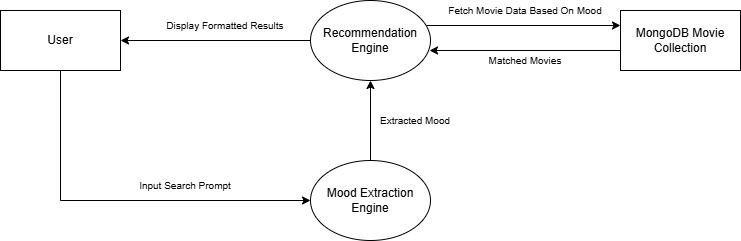

The diagram above was exported from draw.io. Its source (the exported page's mxGraphModel, read from the mxfile embedded in the PNG):
<mxGraphModel dx="1075" dy="435" grid="1" gridSize="10" guides="1" tooltips="1" connect="1" arrows="1" fold="1" page="1" pageScale="1" pageWidth="1100" pageHeight="850" math="0" shadow="0">
  <root>
    <mxCell id="0" />
    <mxCell id="1" parent="0" />
    <mxCell id="f2KLa9SutpVpY8-ILPW3-1" value="User" style="rounded=0;whiteSpace=wrap;html=1;" vertex="1" parent="1">
      <mxGeometry x="190" y="210" width="120" height="60" as="geometry" />
    </mxCell>
    <mxCell id="f2KLa9SutpVpY8-ILPW3-2" value="Recommendation Engine" style="ellipse;whiteSpace=wrap;html=1;" vertex="1" parent="1">
      <mxGeometry x="500" y="200" width="120" height="80" as="geometry" />
    </mxCell>
    <mxCell id="f2KLa9SutpVpY8-ILPW3-3" value="Mood Extraction Engine" style="ellipse;whiteSpace=wrap;html=1;" vertex="1" parent="1">
      <mxGeometry x="500" y="360" width="120" height="80" as="geometry" />
    </mxCell>
    <mxCell id="f2KLa9SutpVpY8-ILPW3-4" value="MongoDB Movie Collection" style="rounded=0;whiteSpace=wrap;html=1;" vertex="1" parent="1">
      <mxGeometry x="810" y="210" width="120" height="60" as="geometry" />
    </mxCell>
    <mxCell id="f2KLa9SutpVpY8-ILPW3-5" value="" style="endArrow=classic;html=1;rounded=0;entryX=0;entryY=0.5;entryDx=0;entryDy=0;exitX=0.5;exitY=1;exitDx=0;exitDy=0;" edge="1" parent="1" source="f2KLa9SutpVpY8-ILPW3-1" target="f2KLa9SutpVpY8-ILPW3-3">
      <mxGeometry width="50" height="50" relative="1" as="geometry">
        <mxPoint x="246" y="290" as="sourcePoint" />
        <mxPoint x="460" y="380" as="targetPoint" />
        <Array as="points">
          <mxPoint x="250" y="400" />
        </Array>
      </mxGeometry>
    </mxCell>
    <mxCell id="f2KLa9SutpVpY8-ILPW3-6" value="&lt;font style=&quot;font-size: 10px;&quot;&gt;Input Search Prompt&lt;/font&gt;" style="text;html=1;align=center;verticalAlign=middle;whiteSpace=wrap;rounded=0;" vertex="1" parent="1">
      <mxGeometry x="320" y="370" width="110" height="30" as="geometry" />
    </mxCell>
    <mxCell id="f2KLa9SutpVpY8-ILPW3-8" value="" style="endArrow=classic;html=1;rounded=0;entryX=1;entryY=0.5;entryDx=0;entryDy=0;exitX=0;exitY=0.5;exitDx=0;exitDy=0;" edge="1" parent="1" source="f2KLa9SutpVpY8-ILPW3-2" target="f2KLa9SutpVpY8-ILPW3-1">
      <mxGeometry width="50" height="50" relative="1" as="geometry">
        <mxPoint x="470" y="340" as="sourcePoint" />
        <mxPoint x="520" y="290" as="targetPoint" />
      </mxGeometry>
    </mxCell>
    <mxCell id="f2KLa9SutpVpY8-ILPW3-9" value="&lt;font style=&quot;font-size: 10px;&quot;&gt;Display Formatted Results&lt;/font&gt;" style="text;html=1;align=center;verticalAlign=middle;whiteSpace=wrap;rounded=0;" vertex="1" parent="1">
      <mxGeometry x="320" y="210" width="190" height="30" as="geometry" />
    </mxCell>
    <mxCell id="f2KLa9SutpVpY8-ILPW3-10" value="" style="endArrow=classic;html=1;rounded=0;entryX=0;entryY=0.25;entryDx=0;entryDy=0;" edge="1" parent="1" target="f2KLa9SutpVpY8-ILPW3-4">
      <mxGeometry width="50" height="50" relative="1" as="geometry">
        <mxPoint x="616" y="225" as="sourcePoint" />
        <mxPoint x="690" y="180" as="targetPoint" />
      </mxGeometry>
    </mxCell>
    <mxCell id="f2KLa9SutpVpY8-ILPW3-11" value="" style="endArrow=classic;html=1;rounded=0;entryX=0;entryY=0.25;entryDx=0;entryDy=0;exitX=1;exitY=0.313;exitDx=0;exitDy=0;exitPerimeter=0;" edge="1" parent="1">
      <mxGeometry width="50" height="50" relative="1" as="geometry">
        <mxPoint x="810" y="250" as="sourcePoint" />
        <mxPoint x="619" y="250" as="targetPoint" />
      </mxGeometry>
    </mxCell>
    <mxCell id="f2KLa9SutpVpY8-ILPW3-13" value="" style="endArrow=classic;html=1;rounded=0;entryX=0.5;entryY=1;entryDx=0;entryDy=0;exitX=0.5;exitY=0;exitDx=0;exitDy=0;" edge="1" parent="1" source="f2KLa9SutpVpY8-ILPW3-3" target="f2KLa9SutpVpY8-ILPW3-2">
      <mxGeometry width="50" height="50" relative="1" as="geometry">
        <mxPoint x="370" y="370" as="sourcePoint" />
        <mxPoint x="420" y="320" as="targetPoint" />
      </mxGeometry>
    </mxCell>
    <mxCell id="f2KLa9SutpVpY8-ILPW3-14" value="&lt;font style=&quot;font-size: 10px;&quot;&gt;Fetch Movie Data Based On Mood&lt;/font&gt;" style="text;html=1;align=center;verticalAlign=middle;whiteSpace=wrap;rounded=0;" vertex="1" parent="1">
      <mxGeometry x="620" y="200" width="190" height="20" as="geometry" />
    </mxCell>
    <mxCell id="f2KLa9SutpVpY8-ILPW3-15" value="&lt;font style=&quot;font-size: 10px;&quot;&gt;Matched Movies&lt;/font&gt;" style="text;html=1;align=center;verticalAlign=middle;whiteSpace=wrap;rounded=0;" vertex="1" parent="1">
      <mxGeometry x="620" y="250" width="190" height="20" as="geometry" />
    </mxCell>
    <mxCell id="f2KLa9SutpVpY8-ILPW3-16" value="&lt;font style=&quot;font-size: 10px;&quot;&gt;Extracted Mood&lt;/font&gt;" style="text;html=1;align=center;verticalAlign=middle;whiteSpace=wrap;rounded=0;" vertex="1" parent="1">
      <mxGeometry x="510" y="310" width="190" height="20" as="geometry" />
    </mxCell>
  </root>
</mxGraphModel>